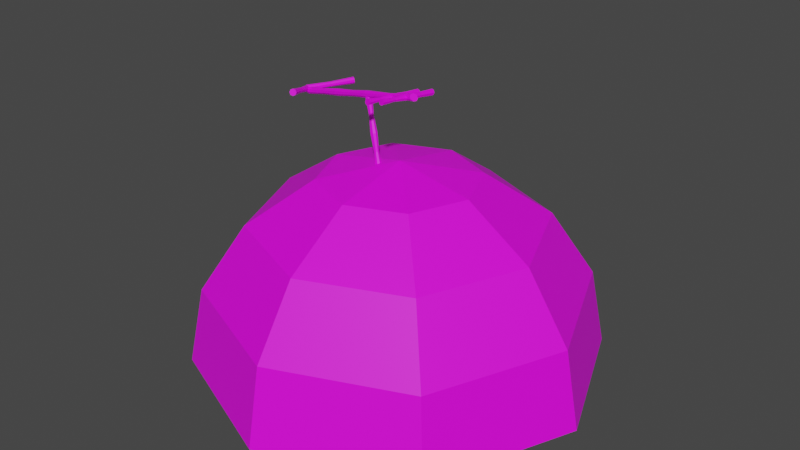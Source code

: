 # Source: RealSpongebob3.blend  (saved by Blender 3.1.7; exported with 4.5.12 LTS)
import bpy
from mathutils import Matrix  # noqa: F401  (used for matrix-valued properties, if any)

bpy.ops.wm.read_factory_settings(use_empty=True)
scene = bpy.context.scene
scene.name = 'Scene'

# ---- collections
col_collection = bpy.data.collections.new('Collection'); scene.collection.children.link(col_collection)

# ---- images (referenced by path relative to the original .blend; pixels are not part of the script)
import os
ASSET_DIR = os.environ.get("B2B_ASSET_DIR", "")  # directory of the original .blend (textures are referenced by path, not embedded)
HERE = os.path.dirname(os.path.abspath(__file__))  # packed textures are extracted next to this script under _unpacked/

def load_image(name, relpath, width, height, colorspace="sRGB"):
    """Load a texture the original file referenced (path relative to the .blend, or extracted next to this script)."""
    p = next((c for c in (os.path.join(HERE, relpath), os.path.join(ASSET_DIR, relpath)) if relpath and os.path.exists(c)), "")
    if p:
        img = bpy.data.images.load(p, check_existing=True)
        img.name = name
    else:  # same state as the original file: an image datablock whose file is absent (Cycles renders it pink)
        img = bpy.data.images.new(name, width, height)
        img.source = "FILE"
        img.filepath = "//" + (relpath or name)
    img.colorspace_settings.name = colorspace
    return img
img_patrick_house = load_image('Patrick_House', 'Textures/Patrick_House.png', 1024, 1024, 'sRGB')

# ---- materials (node trees are filled in below, after node groups)
mat_patrick_body = bpy.data.materials.new('Patrick_Body')
mat_patrick_antenna = bpy.data.materials.new('Patrick_Antenna')

# ---- material node trees
mat_patrick_body.use_nodes = True; mat_patrick_body.node_tree.nodes.clear()
_N = mat_patrick_body.node_tree.nodes; _L = mat_patrick_body.node_tree.links
n0 = _N.new('ShaderNodeOutputMaterial'); n0.name = 'Material Output'; n0.location = (300, 300)
n1 = _N.new('ShaderNodeBsdfPrincipled'); n1.name = 'Principled BSDF'; n1.location = (10, 300)
n1.distribution = 'GGX'
n1.subsurface_method = 'BURLEY'
n1.inputs[3].default_value = 1.45
n1.inputs[27].default_value = (0.0, 0.0, 0.0, 1.0)
n1.inputs[28].default_value = 1.0
n2 = _N.new('ShaderNodeTexImage'); n2.name = 'Image Texture'; n2.location = (-299, 318)
n2.image = img_patrick_house
_L.new(n1.outputs[0], n0.inputs[0])
_L.new(n2.outputs[0], n1.inputs[0])
n0.is_active_output = True
mat_patrick_antenna.use_nodes = True; mat_patrick_antenna.node_tree.nodes.clear()
_N = mat_patrick_antenna.node_tree.nodes; _L = mat_patrick_antenna.node_tree.links
n0 = _N.new('ShaderNodeOutputMaterial'); n0.name = 'Material Output'; n0.location = (300, 300)
n1 = _N.new('ShaderNodeBsdfPrincipled'); n1.name = 'Principled BSDF'; n1.location = (10, 300)
n1.distribution = 'GGX'
n1.subsurface_method = 'BURLEY'
n1.inputs[3].default_value = 1.45
n1.inputs[27].default_value = (0.0, 0.0, 0.0, 1.0)
n1.inputs[28].default_value = 1.0
n2 = _N.new('ShaderNodeTexImage'); n2.name = 'Image Texture'; n2.location = (-299, 318)
n2.image = img_patrick_house
_L.new(n1.outputs[0], n0.inputs[0])
_L.new(n2.outputs[0], n1.inputs[0])
n0.is_active_output = True

# ---- world
world_world = bpy.data.worlds.new('World'); scene.world = world_world
world_world.use_nodes = True; world_world.node_tree.nodes.clear()
_N = world_world.node_tree.nodes; _L = world_world.node_tree.links
n0 = _N.new('ShaderNodeOutputWorld'); n0.name = 'World Output'; n0.location = (300, 300)
n1 = _N.new('ShaderNodeBackground'); n1.name = 'Background'; n1.location = (10, 300)
n1.inputs[0].default_value = (0.05088, 0.05088, 0.05088, 1.0)
_L.new(n1.outputs[0], n0.inputs[0])
n0.is_active_output = True
world_world.color = (0.05088, 0.05088, 0.05088)
world_world.use_sun_shadow = False
world_world.sun_shadow_jitter_overblur = 0.0

# ---- meshes
me_sphere_001 = bpy.data.meshes.new('Sphere.001')
me_sphere_001.from_pydata([(-8.544e-07, -6.016e-07, 2.889), (1.624, 1.624, 2.432), (3.0, 3.0, 1.132), (3.92, 3.92, -0.8147), (4.243, 4.243, -3.111), (2.296, -5.576e-09, 2.432), (4.243, 1.136e-07, 1.132), (5.543, 1.136e-07, -0.8147), (6.0, 1.136e-07, -3.111), (1.624, -1.624, 2.432), (3.0, -3.0, 1.132), (3.92, -3.92, -0.8147), (4.243, -4.243, -3.111), (-2.584e-07, -2.296, 2.432), (-1.392e-07, -4.243, 1.132), (-1.392e-07, -5.543, -0.8147), (-1.392e-07, -6.0, -3.111), (-1.624, -1.624, 2.432), (-3.0, -3.0, 1.132), (-3.92, -3.92, -0.8147), (-4.243, -4.243, -3.111), (-2.296, -5.576e-09, 2.432), (-4.243, 1.136e-07, 1.132), (-5.543, 1.136e-07, -0.8147), (-6.0, 1.136e-07, -3.111), (-1.624, 1.624, 2.432), (-3.0, 3.0, 1.132), (-3.92, 3.92, -0.8147), (-4.243, 4.243, -3.111), (-2.584e-07, 2.296, 2.432), (-1.392e-07, 4.243, 1.132), (-3.776e-07, 5.543, -0.8147), (-1.392e-07, 6.0, -3.111), (-0.6183, -0.6161, 4.714), (-0.3425, 1.078, 4.864), (-0.5525, -0.6237, 4.679), (-0.2767, 1.07, 4.829), (-0.4881, -0.6359, 4.698), (-0.2123, 1.058, 4.848), (-0.4628, -0.6455, 4.761), (-0.187, 1.048, 4.911), (-0.4914, -0.647, 4.83), (-0.2156, 1.047, 4.98), (-0.5572, -0.6395, 4.866), (-0.2814, 1.054, 5.016), (-0.6216, -0.6273, 4.846), (-0.3458, 1.066, 4.997), (-0.6469, -0.6176, 4.784), (-0.3711, 1.076, 4.934), (-0.4804, 0.2307, 4.789), (-0.4146, 0.2232, 4.754), (-0.3502, 0.211, 4.773), (-0.3249, 0.2013, 4.836), (-0.3535, 0.1998, 4.905), (-0.4193, 0.2074, 4.941), (-0.4837, 0.2196, 4.921), (-0.509, 0.2292, 4.859), (-0.3871, 0.6482, 4.849), (-0.3465, 0.6436, 4.827), (-0.3068, 0.636, 4.839), (-0.2912, 0.6301, 4.878), (-0.3089, 0.6292, 4.92), (-0.3494, 0.6338, 4.942), (-0.3892, 0.6413, 4.931), (-0.4048, 0.6473, 4.892), (-0.4839, -0.2015, 4.732), (-0.4301, -0.2117, 4.748), (-0.4089, -0.2198, 4.8), (-0.4329, -0.2211, 4.858), (-0.4879, -0.2147, 4.888), (-0.5417, -0.2046, 4.872), (-0.5629, -0.1965, 4.819), (-0.539, -0.1952, 4.761), (0.5104, 0.3955, 2.574), (1.161, 0.04159, 4.432), (0.5652, 0.35, 2.546), (1.216, -0.003936, 4.404), (0.5706, 0.2754, 2.53), (1.221, -0.07857, 4.388), (0.5234, 0.2153, 2.535), (1.174, -0.1386, 4.393), (0.4512, 0.2051, 2.558), (1.102, -0.1488, 4.416), (0.3964, 0.2506, 2.586), (1.047, -0.1033, 4.444), (0.391, 0.3253, 2.602), (1.042, -0.02867, 4.46), (0.4382, 0.3853, 2.597), (1.089, 0.03135, 4.455), (0.8358, 0.2186, 3.503), (0.8906, 0.173, 3.475), (0.896, 0.0984, 3.459), (0.8488, 0.03838, 3.464), (0.7766, 0.02814, 3.487), (0.7218, 0.07367, 3.515), (0.7164, 0.1483, 3.531), (0.7636, 0.2083, 3.526), (0.9884, 0.09774, 3.965), (1.025, 0.06767, 3.946), (1.028, 0.01839, 3.936), (0.997, -0.02124, 3.939), (0.9494, -0.02801, 3.954), (0.9131, 0.002057, 3.973), (0.9096, 0.05134, 3.983), (0.9408, 0.09097, 3.98), (0.7031, 0.2469, 3.017), (0.7069, 0.1942, 3.005), (0.6735, 0.1519, 3.009), (0.6226, 0.1447, 3.025), (0.5839, 0.1768, 3.045), (0.5801, 0.2294, 3.056), (0.6135, 0.2718, 3.053), (0.6644, 0.279, 3.036), (3.847, -0.4145, 3.882), (-0.6069, 0.3454, 4.952), (3.851, -0.4763, 3.933), (-0.603, 0.2837, 5.004), (3.818, -0.5579, 3.93), (-0.6356, 0.202, 5.0), (3.768, -0.6116, 3.874), (-0.6857, 0.1483, 4.944), (3.73, -0.6059, 3.798), (-0.7238, 0.154, 4.868), (3.726, -0.5441, 3.747), (-0.7277, 0.2158, 4.817), (3.759, -0.4625, 3.75), (-0.6951, 0.2974, 4.82), (3.809, -0.4088, 3.806), (-0.6451, 0.3511, 4.876), (1.211, 0.03524, 4.515), (1.215, -0.02652, 4.567), (1.182, -0.1082, 4.563), (1.132, -0.1618, 4.507), (1.094, -0.1561, 4.431), (1.09, -0.09437, 4.38), (1.123, -0.01274, 4.384), (1.173, 0.04095, 4.44), (0.2813, 0.1564, 4.719), (0.2838, 0.1165, 4.752), (0.2628, 0.06385, 4.75), (0.2305, 0.02921, 4.714), (0.2059, 0.03289, 4.665), (0.2033, 0.07275, 4.632), (0.2244, 0.1254, 4.634), (0.2567, 0.1601, 4.67), (2.533, -0.2514, 4.25), (2.5, -0.333, 4.246), (2.45, -0.3867, 4.19), (2.412, -0.381, 4.114), (2.408, -0.3192, 4.063), (2.441, -0.2376, 4.067), (2.491, -0.1839, 4.123), (2.529, -0.1896, 4.199), (1.86, -0.09405, 4.35), (1.863, -0.1449, 4.392), (1.836, -0.2122, 4.389), (1.795, -0.2564, 4.343), (1.763, -0.2517, 4.28), (1.76, -0.2008, 4.238), (1.787, -0.1336, 4.241), (1.828, -0.08935, 4.287), (3.181, -0.3698, 4.075), (3.154, -0.4371, 4.072), (3.113, -0.4813, 4.026), (3.081, -0.4766, 3.963), (3.078, -0.4257, 3.921), (3.105, -0.3584, 3.924), (3.146, -0.3142, 3.97), (3.178, -0.3189, 4.033), (-0.03404, -0.7483, 4.54), (0.2418, 0.9454, 4.69), (0.03175, -0.7558, 4.504), (0.3076, 0.9379, 4.654), (0.09616, -0.768, 4.524), (0.372, 0.9257, 4.674), (0.1215, -0.7777, 4.586), (0.3973, 0.916, 4.736), (0.09282, -0.7792, 4.656), (0.3687, 0.9145, 4.806), (0.02703, -0.7716, 4.691), (0.3029, 0.9221, 4.841), (-0.03738, -0.7594, 4.672), (0.2385, 0.9342, 4.822), (-0.06267, -0.7498, 4.609), (0.2132, 0.9439, 4.759), (0.1039, 0.09858, 4.615), (0.1697, 0.09101, 4.579), (0.2341, 0.07883, 4.599), (0.2594, 0.06915, 4.661), (0.2307, 0.06766, 4.731), (0.165, 0.07522, 4.766), (0.1005, 0.08741, 4.747), (0.07525, 0.09708, 4.684), (0.1972, 0.5161, 4.675), (0.2377, 0.5114, 4.653), (0.2774, 0.5039, 4.665), (0.293, 0.4979, 4.703), (0.2754, 0.497, 4.746), (0.2348, 0.5017, 4.768), (0.1951, 0.5092, 4.756), (0.1795, 0.5151, 4.717), (0.1003, -0.3337, 4.557), (0.1542, -0.3439, 4.573), (0.1753, -0.352, 4.626), (0.1514, -0.3532, 4.684), (0.09638, -0.3469, 4.713), (0.04252, -0.3367, 4.697), (0.02137, -0.3286, 4.645), (0.04531, -0.3274, 4.587), (3.328, 0.5905, 4.302), (3.933, -0.6214, 3.947), (3.388, 0.6287, 4.274), (3.993, -0.5832, 3.918), (3.407, 0.6578, 4.205), (4.011, -0.5541, 3.85), (3.372, 0.6608, 4.137), (3.977, -0.5511, 3.782), (3.306, 0.6359, 4.108), (3.91, -0.576, 3.753), (3.246, 0.5977, 4.137), (3.85, -0.6142, 3.782), (3.228, 0.5686, 4.205), (3.832, -0.6433, 3.85), (3.262, 0.5656, 4.274), (3.866, -0.6463, 3.918), (3.628, -0.009903, 4.101), (3.673, 0.01891, 4.079), (3.687, 0.04089, 4.028), (3.661, 0.04314, 3.976), (3.611, 0.02436, 3.955), (3.566, -0.00446, 3.976), (3.552, -0.02643, 4.028), (3.578, -0.02869, 4.079), (3.628, -0.009903, 4.101), (3.673, 0.01891, 4.079), (3.687, 0.04089, 4.028), (3.661, 0.04314, 3.976), (3.611, 0.02436, 3.955), (3.566, -0.00446, 3.976), (3.552, -0.02643, 4.028), (3.578, -0.02869, 4.079), (3.169, -1.69, 3.949), (3.936, -0.5231, 3.851), (3.174, -1.687, 4.026), (3.941, -0.5201, 3.928), (3.132, -1.655, 4.082), (3.9, -0.4882, 3.983), (3.069, -1.613, 4.084), (3.836, -0.446, 3.986), (3.02, -1.585, 4.032), (3.787, -0.4183, 3.934), (3.015, -1.588, 3.956), (3.782, -0.4213, 3.858), (3.056, -1.62, 3.9), (3.823, -0.4532, 3.802), (3.12, -1.662, 3.897), (3.887, -0.4954, 3.799), (3.534, -1.094, 3.91), (3.538, -1.091, 3.968), (3.507, -1.067, 4.01), (3.459, -1.035, 4.012), (3.422, -1.015, 3.973), (3.418, -1.017, 3.915), (3.449, -1.041, 3.873), (3.497, -1.073, 3.871), (3.534, -1.094, 3.91), (3.538, -1.091, 3.968), (3.507, -1.067, 4.01), (3.459, -1.035, 4.012), (3.422, -1.015, 3.973), (3.418, -1.017, 3.915), (3.449, -1.041, 3.873), (3.497, -1.073, 3.871)], [(240, 233), (239, 240), (238, 239), (237, 238), (236, 237), (235, 236), (234, 235), (233, 234), (272, 265), (271, 272), (270, 271), (269, 270), (268, 269), (267, 268), (266, 267), (265, 266)], [(31, 30, 2, 3), (29, 0, 1), (32, 31, 3, 4), (30, 29, 1, 2), (3, 2, 6, 7), (1, 0, 5), (4, 3, 7, 8), (2, 1, 5, 6), (8, 7, 11, 12), (6, 5, 9, 10), (7, 6, 10, 11), (5, 0, 9), (10, 9, 13, 14), (11, 10, 14, 15), (9, 0, 13), (12, 11, 15, 16), (15, 14, 18, 19), (13, 0, 17), (16, 15, 19, 20), (14, 13, 17, 18), (17, 0, 21), (20, 19, 23, 24), (18, 17, 21, 22), (19, 18, 22, 23), (24, 23, 27, 28), (22, 21, 25, 26), (23, 22, 26, 27), (21, 0, 25), (27, 26, 30, 31), (25, 0, 29), (28, 27, 31, 32), (26, 25, 29, 30), (57, 34, 36, 58), (58, 36, 38, 59), (59, 38, 40, 60), (60, 40, 42, 61), (61, 42, 44, 62), (62, 44, 46, 63), (36, 34, 48, 46, 44, 42, 40, 38), (63, 46, 48, 64), (64, 48, 34, 57), (33, 35, 37, 39, 41, 43, 45, 47), (71, 56, 49, 72), (70, 55, 56, 71), (69, 54, 55, 70), (68, 53, 54, 69), (67, 52, 53, 68), (66, 51, 52, 67), (65, 50, 51, 66), (72, 49, 50, 65), (56, 64, 57, 49), (55, 63, 64, 56), (54, 62, 63, 55), (53, 61, 62, 54), (52, 60, 61, 53), (51, 59, 60, 52), (50, 58, 59, 51), (49, 57, 58, 50), (33, 72, 65, 35), (35, 65, 66, 37), (37, 66, 67, 39), (39, 67, 68, 41), (41, 68, 69, 43), (43, 69, 70, 45), (45, 70, 71, 47), (47, 71, 72, 33), (97, 74, 76, 98), (98, 76, 78, 99), (99, 78, 80, 100), (100, 80, 82, 101), (101, 82, 84, 102), (102, 84, 86, 103), (76, 74, 88, 86, 84, 82, 80, 78), (103, 86, 88, 104), (104, 88, 74, 97), (73, 75, 77, 79, 81, 83, 85, 87), (111, 96, 89, 112), (110, 95, 96, 111), (109, 94, 95, 110), (108, 93, 94, 109), (107, 92, 93, 108), (106, 91, 92, 107), (105, 90, 91, 106), (112, 89, 90, 105), (96, 104, 97, 89), (95, 103, 104, 96), (94, 102, 103, 95), (93, 101, 102, 94), (92, 100, 101, 93), (91, 99, 100, 92), (90, 98, 99, 91), (89, 97, 98, 90), (73, 112, 105, 75), (75, 105, 106, 77), (77, 106, 107, 79), (79, 107, 108, 81), (81, 108, 109, 83), (83, 109, 110, 85), (85, 110, 111, 87), (87, 111, 112, 73), (137, 114, 116, 138), (138, 116, 118, 139), (139, 118, 120, 140), (140, 120, 122, 141), (141, 122, 124, 142), (142, 124, 126, 143), (116, 114, 128, 126, 124, 122, 120, 118), (143, 126, 128, 144), (144, 128, 114, 137), (113, 115, 117, 119, 121, 123, 125, 127), (160, 136, 129, 153), (159, 135, 136, 160), (158, 134, 135, 159), (157, 133, 134, 158), (156, 132, 133, 157), (155, 131, 132, 156), (154, 130, 131, 155), (153, 129, 130, 154), (136, 144, 137, 129), (135, 143, 144, 136), (134, 142, 143, 135), (133, 141, 142, 134), (132, 140, 141, 133), (131, 139, 140, 132), (130, 138, 139, 131), (129, 137, 138, 130), (168, 152, 145, 161), (161, 145, 146, 162), (162, 146, 147, 163), (163, 147, 148, 164), (164, 148, 149, 165), (165, 149, 150, 166), (166, 150, 151, 167), (167, 151, 152, 168), (152, 153, 154, 145), (145, 154, 155, 146), (146, 155, 156, 147), (147, 156, 157, 148), (148, 157, 158, 149), (149, 158, 159, 150), (150, 159, 160, 151), (151, 160, 153, 152), (127, 167, 168, 113), (125, 166, 167, 127), (123, 165, 166, 125), (121, 164, 165, 123), (119, 163, 164, 121), (117, 162, 163, 119), (115, 161, 162, 117), (113, 168, 161, 115), (193, 170, 172, 194), (194, 172, 174, 195), (195, 174, 176, 196), (196, 176, 178, 197), (197, 178, 180, 198), (198, 180, 182, 199), (172, 170, 184, 182, 180, 178, 176, 174), (199, 182, 184, 200), (200, 184, 170, 193), (169, 171, 173, 175, 177, 179, 181, 183), (207, 192, 185, 208), (206, 191, 192, 207), (205, 190, 191, 206), (204, 189, 190, 205), (203, 188, 189, 204), (202, 187, 188, 203), (201, 186, 187, 202), (208, 185, 186, 201), (192, 200, 193, 185), (191, 199, 200, 192), (190, 198, 199, 191), (189, 197, 198, 190), (188, 196, 197, 189), (187, 195, 196, 188), (186, 194, 195, 187), (185, 193, 194, 186), (169, 208, 201, 171), (171, 201, 202, 173), (173, 202, 203, 175), (175, 203, 204, 177), (177, 204, 205, 179), (179, 205, 206, 181), (181, 206, 207, 183), (183, 207, 208, 169), (225, 210, 212, 226), (226, 212, 214, 227), (227, 214, 216, 228), (228, 216, 218, 229), (229, 218, 220, 230), (230, 220, 222, 231), (212, 210, 224, 222, 220, 218, 216, 214), (231, 222, 224, 232), (232, 224, 210, 225), (209, 211, 213, 215, 217, 219, 221, 223), (223, 232, 225, 209), (221, 231, 232, 223), (219, 230, 231, 221), (217, 229, 230, 219), (215, 228, 229, 217), (213, 227, 228, 215), (211, 226, 227, 213), (209, 225, 226, 211), (257, 242, 244, 258), (258, 244, 246, 259), (259, 246, 248, 260), (260, 248, 250, 261), (261, 250, 252, 262), (262, 252, 254, 263), (244, 242, 256, 254, 252, 250, 248, 246), (263, 254, 256, 264), (264, 256, 242, 257), (241, 243, 245, 247, 249, 251, 253, 255), (255, 264, 257, 241), (253, 263, 264, 255), (251, 262, 263, 253), (249, 261, 262, 251), (247, 260, 261, 249), (245, 259, 260, 247), (243, 258, 259, 245), (241, 257, 258, 243)])
me_sphere_001.polygons.foreach_set('material_index', [0, 0, 0, 0, 0, 0, 0, 0, 0, 0, 0, 0, 0, 0, 0, 0, 0, 0, 0, 0, 0, 0, 0, 0, 0, 0, 0, 0, 0, 0, 0, 0, 1, 1, 1, 1, 1, 1, 1, 1, 1, 1, 1, 1, 1, 1, 1, 1, 1, 1, 1, 1, 1, 1, 1, 1, 1, 1, 1, 1, 1, 1, 1, 1, 1, 1, 1, 1, 1, 1, 1, 1, 1, 1, 1, 1, 1, 1, 1, 1, 1, 1, 1, 1, 1, 1, 1, 1, 1, 1, 1, 1, 1, 1, 1, 1, 1, 1, 1, 1, 1, 1, 1, 1, 1, 1, 1, 1, 1, 1, 1, 1, 1, 1, 1, 1, 1, 1, 1, 1, 1, 1, 1, 1, 1, 1, 1, 1, 1, 1, 1, 1, 1, 1, 1, 1, 1, 1, 1, 1, 1, 1, 1, 1, 1, 1, 1, 1, 1, 1, 1, 1, 1, 1, 1, 1, 1, 1, 1, 1, 1, 1, 1, 1, 1, 1, 1, 1, 1, 1, 1, 1, 1, 1, 1, 1, 1, 1, 1, 1, 1, 1, 1, 1, 1, 1, 1, 1, 1, 1, 1, 1, 1, 1, 1, 1, 1, 1, 1, 1, 1, 1, 1, 1, 1, 1, 1, 1, 1, 1, 1, 1, 1, 1, 1, 1, 1, 1, 1, 1])
_uv = me_sphere_001.uv_layers.new(name='UVMap')
_uv.uv.foreach_set('vector', [0.1245, 0.7412, 0.2339, 0.756, 0.2393, 0.9361, 0.1316, 0.9766, 0.3256, 0.1634, 0.2094, 0.2105, 0.2581, 0.09323, 0.0002748, 0.7378, 0.1245, 0.7412, 0.1316, 0.9766, 0.007971, 0.9925, 0.426, 0.1299, 0.3256, 0.1634, 0.2581, 0.09323, 0.3013, 0.0002748, 0.5941, 0.5822, 0.4856, 0.5136, 0.5227, 0.3763, 0.6425, 0.4028, 0.2581, 0.09323, 0.2094, 0.2105, 0.1627, 0.09371, 0.7155, 0.6077, 0.5941, 0.5822, 0.6425, 0.4028, 0.7679, 0.4136, 0.3013, 0.0002748, 0.2581, 0.09323, 0.1627, 0.09371, 0.125, 0.001169, 0.7679, 0.4136, 0.6425, 0.4028, 0.6425, 0.1618, 0.7679, 0.1527, 0.5227, 0.3763, 0.4265, 0.3381, 0.4265, 0.2383, 0.5227, 0.1918, 0.6425, 0.4028, 0.5227, 0.3763, 0.5227, 0.1918, 0.6425, 0.1618, 0.1627, 0.09371, 0.2094, 0.2105, 0.09519, 0.1645, 0.0002749, 0.132, 0.09519, 0.1645, 0.09519, 0.2642, 0.0002748, 0.3162, 0.6425, 0.1618, 0.5227, 0.1918, 0.4856, 0.06821, 0.5941, 0.0002748, 0.09519, 0.1645, 0.2094, 0.2105, 0.09519, 0.2642, 0.9928, 0.959, 0.8711, 0.9369, 0.8718, 0.7499, 0.9936, 0.7566, 0.8718, 0.7499, 0.7684, 0.7307, 0.7684, 0.5512, 0.8718, 0.5153, 0.09519, 0.2642, 0.2094, 0.2105, 0.1627, 0.3344, 0.9936, 0.7566, 0.8718, 0.7499, 0.8718, 0.5153, 0.9936, 0.5027, 0.0002748, 0.3162, 0.09519, 0.2642, 0.1627, 0.3344, 0.125, 0.4458, 0.1627, 0.3344, 0.2094, 0.2105, 0.2581, 0.3339, 0.9997, 0.5022, 0.881, 0.466, 0.8483, 0.2578, 0.9643, 0.2768, 0.125, 0.4458, 0.1627, 0.3344, 0.2581, 0.3339, 0.3013, 0.4449, 0.102, 0.528, 0.125, 0.4458, 0.3013, 0.4449, 0.3324, 0.5268, 0.9643, 0.2768, 0.8483, 0.2578, 0.881, 0.002359, 0.9997, 0.0002748, 0.3013, 0.4449, 0.2581, 0.3339, 0.3256, 0.263, 0.426, 0.3141, 0.8483, 0.2578, 0.7684, 0.2284, 0.7934, 0.03294, 0.881, 0.002359, 0.2581, 0.3339, 0.2094, 0.2105, 0.3256, 0.263, 0.1316, 0.5479, 0.2393, 0.608, 0.2339, 0.756, 0.1245, 0.7412, 0.3256, 0.263, 0.2094, 0.2105, 0.3256, 0.1634, 0.007971, 0.5285, 0.1316, 0.5479, 0.1245, 0.7412, 0.0002748, 0.7378, 0.426, 0.3141, 0.3256, 0.263, 0.3256, 0.1634, 0.426, 0.1299, 0.3195, 0.641, 0.2687, 0.6443, 0.2686, 0.6374, 0.3194, 0.6368, 0.3194, 0.6368, 0.2686, 0.6374, 0.2686, 0.6299, 0.3194, 0.6321, 0.4214, 0.7263, 0.4725, 0.7222, 0.4733, 0.728, 0.4219, 0.7299, 0.4219, 0.7299, 0.4733, 0.728, 0.4732, 0.7365, 0.4218, 0.7352, 0.4212, 0.6635, 0.4717, 0.6602, 0.4715, 0.6671, 0.421, 0.6677, 0.421, 0.6677, 0.4715, 0.6671, 0.4716, 0.6746, 0.4211, 0.6724, 0.4397, 0.4609, 0.4461, 0.4558, 0.4545, 0.4558, 0.4599, 0.4609, 0.4592, 0.4681, 0.4528, 0.4732, 0.4444, 0.4732, 0.439, 0.4681, 0.4234, 0.6956, 0.4746, 0.6914, 0.4742, 0.697, 0.4232, 0.6991, 0.4232, 0.6991, 0.4742, 0.697, 0.4743, 0.7056, 0.4232, 0.7044, 0.4526, 0.4187, 0.459, 0.4237, 0.4597, 0.4309, 0.4543, 0.4361, 0.4459, 0.4361, 0.4395, 0.431, 0.4388, 0.4238, 0.4442, 0.4187, 0.3203, 0.6984, 0.3715, 0.6974, 0.3716, 0.706, 0.3204, 0.7056, 0.3206, 0.6937, 0.3719, 0.6918, 0.3715, 0.6974, 0.3203, 0.6984, 0.3195, 0.6679, 0.3701, 0.6675, 0.3702, 0.675, 0.3196, 0.6742, 0.3197, 0.6621, 0.3703, 0.6606, 0.3701, 0.6675, 0.3195, 0.6679, 0.3204, 0.7293, 0.3715, 0.7284, 0.3715, 0.7369, 0.3204, 0.7365, 0.3197, 0.7245, 0.3707, 0.7226, 0.3715, 0.7284, 0.3204, 0.7293, 0.4207, 0.6366, 0.37, 0.637, 0.37, 0.6295, 0.4207, 0.6303, 0.4208, 0.6423, 0.3701, 0.6439, 0.37, 0.637, 0.4207, 0.6366, 0.3715, 0.6974, 0.4232, 0.6991, 0.4232, 0.7044, 0.3716, 0.706, 0.3719, 0.6918, 0.4234, 0.6956, 0.4232, 0.6991, 0.3715, 0.6974, 0.3701, 0.6675, 0.421, 0.6677, 0.4211, 0.6724, 0.3702, 0.675, 0.3703, 0.6606, 0.4212, 0.6635, 0.421, 0.6677, 0.3701, 0.6675, 0.3715, 0.7284, 0.4219, 0.7299, 0.4218, 0.7352, 0.3715, 0.7369, 0.3707, 0.7226, 0.4214, 0.7263, 0.4219, 0.7299, 0.3715, 0.7284, 0.37, 0.637, 0.3194, 0.6368, 0.3194, 0.6321, 0.37, 0.6295, 0.3701, 0.6439, 0.3195, 0.641, 0.3194, 0.6368, 0.37, 0.637, 0.4715, 0.6434, 0.4208, 0.6423, 0.4207, 0.6366, 0.4714, 0.6366, 0.4714, 0.6366, 0.4207, 0.6366, 0.4207, 0.6303, 0.4713, 0.629, 0.269, 0.723, 0.3197, 0.7245, 0.3204, 0.7293, 0.2697, 0.7288, 0.2697, 0.7288, 0.3204, 0.7293, 0.3204, 0.7365, 0.2697, 0.7373, 0.269, 0.661, 0.3197, 0.6621, 0.3195, 0.6679, 0.2687, 0.6679, 0.2687, 0.6679, 0.3195, 0.6679, 0.3196, 0.6742, 0.2688, 0.6754, 0.2693, 0.6922, 0.3206, 0.6937, 0.3203, 0.6984, 0.2689, 0.6979, 0.2689, 0.6979, 0.3203, 0.6984, 0.3204, 0.7056, 0.2689, 0.7064, 0.3275, 0.8131, 0.2693, 0.8131, 0.2694, 0.8055, 0.3275, 0.8081, 0.4275, 0.8415, 0.4768, 0.8383, 0.4744, 0.8471, 0.4259, 0.8473, 0.4259, 0.8473, 0.4744, 0.8471, 0.4767, 0.8559, 0.4275, 0.8532, 0.4435, 0.8243, 0.5012, 0.8214, 0.5009, 0.8292, 0.4434, 0.8294, 0.4434, 0.8294, 0.5009, 0.8292, 0.5012, 0.837, 0.4436, 0.8346, 0.3245, 0.8728, 0.2717, 0.8758, 0.2695, 0.8666, 0.3231, 0.8667, 0.4399, 0.528, 0.4392, 0.5203, 0.4451, 0.5148, 0.4541, 0.5148, 0.4609, 0.5202, 0.4615, 0.5279, 0.4557, 0.5334, 0.4467, 0.5334, 0.3231, 0.8667, 0.2695, 0.8666, 0.2725, 0.8579, 0.325, 0.861, 0.3275, 0.8184, 0.2694, 0.8211, 0.2693, 0.8131, 0.3275, 0.8131, 0.4615, 0.5478, 0.4557, 0.5533, 0.4468, 0.5533, 0.44, 0.5478, 0.4393, 0.5401, 0.4451, 0.5346, 0.454, 0.5346, 0.4608, 0.54, 0.4436, 0.8183, 0.3855, 0.8207, 0.3854, 0.8127, 0.4435, 0.8126, 0.4238, 0.8663, 0.3707, 0.8662, 0.3736, 0.8575, 0.4259, 0.8601, 0.4253, 0.8727, 0.3728, 0.8754, 0.3707, 0.8662, 0.4238, 0.8663, 0.3276, 0.8299, 0.3851, 0.8297, 0.3855, 0.8375, 0.3278, 0.8354, 0.3278, 0.8244, 0.3854, 0.8218, 0.3851, 0.8297, 0.3276, 0.8299, 0.3231, 0.8477, 0.3719, 0.8475, 0.3743, 0.8563, 0.3248, 0.854, 0.3248, 0.8415, 0.3743, 0.8387, 0.3719, 0.8475, 0.3231, 0.8477, 0.4435, 0.8126, 0.3854, 0.8127, 0.3855, 0.8051, 0.4436, 0.8073, 0.3855, 0.8207, 0.3275, 0.8184, 0.3275, 0.8131, 0.3854, 0.8127, 0.3707, 0.8662, 0.3231, 0.8667, 0.325, 0.861, 0.3736, 0.8575, 0.3728, 0.8754, 0.3245, 0.8728, 0.3231, 0.8667, 0.3707, 0.8662, 0.3851, 0.8297, 0.4434, 0.8294, 0.4436, 0.8346, 0.3855, 0.8375, 0.3854, 0.8218, 0.4435, 0.8243, 0.4434, 0.8294, 0.3851, 0.8297, 0.3719, 0.8475, 0.4259, 0.8473, 0.4275, 0.8532, 0.3743, 0.8563, 0.3743, 0.8387, 0.4275, 0.8415, 0.4259, 0.8473, 0.3719, 0.8475, 0.3854, 0.8127, 0.3275, 0.8131, 0.3275, 0.8081, 0.3855, 0.8051, 0.5015, 0.8122, 0.4435, 0.8126, 0.4436, 0.8073, 0.5015, 0.8046, 0.2719, 0.8391, 0.3248, 0.8415, 0.3231, 0.8477, 0.2695, 0.8479, 0.2695, 0.8479, 0.3231, 0.8477, 0.3248, 0.854, 0.2718, 0.8567, 0.2697, 0.8223, 0.3278, 0.8244, 0.3276, 0.8299, 0.2694, 0.8301, 0.2694, 0.8301, 0.3276, 0.8299, 0.3278, 0.8354, 0.2697, 0.8379, 0.474, 0.875, 0.4253, 0.8727, 0.4238, 0.8663, 0.4718, 0.8658, 0.4718, 0.8658, 0.4238, 0.8663, 0.4259, 0.8601, 0.4748, 0.8571, 0.5016, 0.8202, 0.4436, 0.8183, 0.4435, 0.8126, 0.5015, 0.8122, 0.7142, 0.8936, 0.8267, 0.8948, 0.8262, 0.9014, 0.7139, 0.8979, 0.3712, 0.8842, 0.2716, 0.8864, 0.2696, 0.877, 0.3698, 0.8781, 0.7295, 0.9328, 0.8463, 0.9282, 0.8488, 0.9357, 0.7312, 0.9376, 0.7312, 0.9376, 0.8488, 0.9357, 0.8513, 0.9455, 0.7328, 0.9439, 0.7036, 0.9062, 0.816, 0.9026, 0.8186, 0.9093, 0.7053, 0.9105, 0.7053, 0.9105, 0.8186, 0.9093, 0.8164, 0.9195, 0.7039, 0.9171, 0.4556, 0.5785, 0.4635, 0.5837, 0.4629, 0.5912, 0.4542, 0.5965, 0.4424, 0.5966, 0.4346, 0.5913, 0.4352, 0.5838, 0.4439, 0.5785, 0.7039, 0.9171, 0.8164, 0.9195, 0.8108, 0.9272, 0.7002, 0.9221, 0.7157, 0.8875, 0.829, 0.8854, 0.8267, 0.8948, 0.7142, 0.8936, 0.4343, 0.5644, 0.4417, 0.559, 0.4532, 0.559, 0.4621, 0.5643, 0.4633, 0.5719, 0.456, 0.5773, 0.4445, 0.5773, 0.4355, 0.572, 0.5197, 0.8874, 0.6019, 0.8863, 0.5996, 0.8957, 0.5178, 0.8952, 0.5145, 0.9162, 0.5956, 0.9176, 0.5899, 0.9254, 0.5098, 0.9226, 0.5163, 0.9079, 0.5978, 0.9075, 0.5956, 0.9176, 0.5145, 0.9162, 0.5303, 0.9457, 0.616, 0.9464, 0.617, 0.9528, 0.5311, 0.951, 0.5282, 0.9377, 0.6135, 0.9366, 0.616, 0.9464, 0.5303, 0.9457, 0.5261, 0.9315, 0.611, 0.9292, 0.6135, 0.9366, 0.5282, 0.9377, 0.5489, 0.8844, 0.4761, 0.8856, 0.474, 0.8762, 0.5472, 0.8766, 0.5178, 0.8952, 0.5996, 0.8957, 0.599, 0.9023, 0.5173, 0.9007, 0.6019, 0.8863, 0.7157, 0.8875, 0.7142, 0.8936, 0.5996, 0.8957, 0.5956, 0.9176, 0.7039, 0.9171, 0.7002, 0.9221, 0.5899, 0.9254, 0.5978, 0.9075, 0.7053, 0.9105, 0.7039, 0.9171, 0.5956, 0.9176, 0.616, 0.9464, 0.7328, 0.9439, 0.7334, 0.948, 0.617, 0.9528, 0.6135, 0.9366, 0.7312, 0.9376, 0.7328, 0.9439, 0.616, 0.9464, 0.611, 0.9292, 0.7295, 0.9328, 0.7312, 0.9376, 0.6135, 0.9366, 0.4761, 0.8856, 0.3712, 0.8842, 0.3698, 0.8781, 0.474, 0.8762, 0.5996, 0.8957, 0.7142, 0.8936, 0.7139, 0.8979, 0.599, 0.9023, 0.3531, 0.8958, 0.4349, 0.8963, 0.4344, 0.903, 0.3527, 0.9013, 0.6971, 0.8838, 0.6243, 0.885, 0.6223, 0.8756, 0.6954, 0.876, 0.3555, 0.9322, 0.4404, 0.9299, 0.4429, 0.9373, 0.3576, 0.9383, 0.3576, 0.9383, 0.4429, 0.9373, 0.4454, 0.9471, 0.3597, 0.9464, 0.3597, 0.9464, 0.4454, 0.9471, 0.4464, 0.9535, 0.3605, 0.9517, 0.3562, 0.9065, 0.4377, 0.9061, 0.4355, 0.9163, 0.3544, 0.9149, 0.3544, 0.9149, 0.4355, 0.9163, 0.4299, 0.924, 0.3497, 0.9213, 0.355, 0.8881, 0.4372, 0.8869, 0.4349, 0.8963, 0.3531, 0.8958, 0.4349, 0.8963, 0.5178, 0.8952, 0.5173, 0.9007, 0.4344, 0.903, 0.6243, 0.885, 0.5489, 0.8844, 0.5472, 0.8766, 0.6223, 0.8756, 0.4404, 0.9299, 0.5261, 0.9315, 0.5282, 0.9377, 0.4429, 0.9373, 0.4429, 0.9373, 0.5282, 0.9377, 0.5303, 0.9457, 0.4454, 0.9471, 0.4454, 0.9471, 0.5303, 0.9457, 0.5311, 0.951, 0.4464, 0.9535, 0.4377, 0.9061, 0.5163, 0.9079, 0.5145, 0.9162, 0.4355, 0.9163, 0.4355, 0.9163, 0.5145, 0.9162, 0.5098, 0.9226, 0.4299, 0.924, 0.4372, 0.8869, 0.5197, 0.8874, 0.5178, 0.8952, 0.4349, 0.8963, 0.2725, 0.8876, 0.355, 0.8881, 0.3531, 0.8958, 0.2702, 0.897, 0.2754, 0.915, 0.3544, 0.9149, 0.3497, 0.9213, 0.2698, 0.9227, 0.2776, 0.9048, 0.3562, 0.9065, 0.3544, 0.9149, 0.2754, 0.915, 0.2748, 0.9478, 0.3597, 0.9464, 0.3605, 0.9517, 0.2758, 0.9542, 0.2723, 0.938, 0.3576, 0.9383, 0.3597, 0.9464, 0.2748, 0.9478, 0.2698, 0.9305, 0.3555, 0.9322, 0.3576, 0.9383, 0.2723, 0.938, 0.7726, 0.8844, 0.6971, 0.8838, 0.6954, 0.876, 0.7705, 0.875, 0.2702, 0.897, 0.3531, 0.8958, 0.3527, 0.9013, 0.2697, 0.9037, 0.3195, 0.6566, 0.2688, 0.6598, 0.2687, 0.653, 0.3194, 0.6523, 0.3194, 0.6523, 0.2687, 0.653, 0.2687, 0.6454, 0.3194, 0.6477, 0.3209, 0.7486, 0.2698, 0.7528, 0.2691, 0.747, 0.3205, 0.745, 0.3205, 0.745, 0.2691, 0.747, 0.2691, 0.7385, 0.3205, 0.7398, 0.4212, 0.6791, 0.4718, 0.6758, 0.4715, 0.6826, 0.4211, 0.6833, 0.4211, 0.6833, 0.4715, 0.6826, 0.4716, 0.6902, 0.4211, 0.688, 0.4592, 0.4495, 0.4527, 0.4546, 0.4444, 0.4547, 0.4389, 0.4496, 0.4396, 0.4424, 0.446, 0.4373, 0.4544, 0.4373, 0.4598, 0.4423, 0.4235, 0.711, 0.4747, 0.7067, 0.4743, 0.7124, 0.4232, 0.7145, 0.4232, 0.7145, 0.4743, 0.7124, 0.4743, 0.721, 0.4233, 0.7198, 0.4458, 0.4175, 0.4394, 0.4124, 0.4387, 0.4052, 0.4442, 0.4001, 0.4525, 0.4, 0.4589, 0.4051, 0.4596, 0.4123, 0.4542, 0.4175, 0.3204, 0.7138, 0.3716, 0.7128, 0.3716, 0.7214, 0.3204, 0.721, 0.3207, 0.7091, 0.372, 0.7072, 0.3716, 0.7128, 0.3204, 0.7138, 0.3196, 0.6834, 0.3702, 0.683, 0.3703, 0.6906, 0.3197, 0.6898, 0.3198, 0.6777, 0.3704, 0.6762, 0.3702, 0.683, 0.3196, 0.6834, 0.4219, 0.7456, 0.3708, 0.7466, 0.3709, 0.7381, 0.422, 0.7385, 0.4226, 0.7505, 0.3716, 0.7524, 0.3708, 0.7466, 0.4219, 0.7456, 0.4208, 0.6522, 0.37, 0.6526, 0.37, 0.645, 0.4208, 0.6459, 0.4209, 0.6579, 0.3702, 0.6594, 0.37, 0.6526, 0.4208, 0.6522, 0.3716, 0.7128, 0.4232, 0.7145, 0.4233, 0.7198, 0.3716, 0.7214, 0.372, 0.7072, 0.4235, 0.711, 0.4232, 0.7145, 0.3716, 0.7128, 0.3702, 0.683, 0.4211, 0.6833, 0.4211, 0.688, 0.3703, 0.6906, 0.3704, 0.6762, 0.4212, 0.6791, 0.4211, 0.6833, 0.3702, 0.683, 0.3708, 0.7466, 0.3205, 0.745, 0.3205, 0.7398, 0.3709, 0.7381, 0.3716, 0.7524, 0.3209, 0.7486, 0.3205, 0.745, 0.3708, 0.7466, 0.37, 0.6526, 0.3194, 0.6523, 0.3194, 0.6477, 0.37, 0.645, 0.3702, 0.6594, 0.3195, 0.6566, 0.3194, 0.6523, 0.37, 0.6526, 0.4715, 0.659, 0.4209, 0.6579, 0.4208, 0.6522, 0.4714, 0.6522, 0.4714, 0.6522, 0.4208, 0.6522, 0.4208, 0.6459, 0.4714, 0.6446, 0.4734, 0.752, 0.4226, 0.7505, 0.4219, 0.7456, 0.4726, 0.7462, 0.4726, 0.7462, 0.4219, 0.7456, 0.422, 0.7385, 0.4726, 0.7377, 0.2691, 0.6766, 0.3198, 0.6777, 0.3196, 0.6834, 0.2688, 0.6834, 0.2688, 0.6834, 0.3196, 0.6834, 0.3197, 0.6898, 0.2689, 0.691, 0.2693, 0.7076, 0.3207, 0.7091, 0.3204, 0.7138, 0.2689, 0.7133, 0.2689, 0.7133, 0.3204, 0.7138, 0.3204, 0.721, 0.269, 0.7218, 0.349, 0.6204, 0.2686, 0.6203, 0.2699, 0.6128, 0.35, 0.6147, 0.5038, 0.6023, 0.5731, 0.6015, 0.5743, 0.6104, 0.5048, 0.609, 0.3487, 0.7844, 0.4132, 0.7786, 0.4124, 0.7884, 0.3481, 0.7918, 0.3497, 0.5972, 0.4292, 0.5952, 0.4286, 0.6036, 0.3493, 0.6035, 0.3493, 0.6035, 0.4286, 0.6036, 0.4299, 0.611, 0.3503, 0.6091, 0.5025, 0.6196, 0.5768, 0.6188, 0.5758, 0.6275, 0.5018, 0.6261, 0.4113, 0.7768, 0.404, 0.7775, 0.3986, 0.7711, 0.3984, 0.7614, 0.4035, 0.7541, 0.4109, 0.7534, 0.4162, 0.7598, 0.4164, 0.7695, 0.336, 0.7587, 0.3984, 0.7614, 0.3986, 0.7711, 0.3361, 0.766, 0.3496, 0.6267, 0.2693, 0.6287, 0.2686, 0.6203, 0.349, 0.6204, 0.2762, 0.7791, 0.2842, 0.7806, 0.2892, 0.7886, 0.2884, 0.7984, 0.2822, 0.8043, 0.2743, 0.8029, 0.2692, 0.7949, 0.2701, 0.7851, 0.4285, 0.628, 0.3496, 0.6267, 0.349, 0.6204, 0.4278, 0.6197, 0.2691, 0.754, 0.336, 0.7587, 0.3361, 0.766, 0.2693, 0.7637, 0.4313, 0.6193, 0.5025, 0.6196, 0.5018, 0.6261, 0.4303, 0.628, 0.2685, 0.6042, 0.3493, 0.6035, 0.3503, 0.6091, 0.2698, 0.6116, 0.269, 0.5958, 0.3497, 0.5972, 0.3493, 0.6035, 0.2685, 0.6042, 0.2892, 0.7886, 0.3487, 0.7844, 0.3481, 0.7918, 0.2884, 0.7984, 0.431, 0.6021, 0.5038, 0.6023, 0.5048, 0.609, 0.4323, 0.611, 0.4278, 0.6197, 0.349, 0.6204, 0.35, 0.6147, 0.4291, 0.6122, 0.4975, 0.767, 0.4177, 0.7692, 0.4183, 0.7612, 0.498, 0.761, 0.498, 0.761, 0.4183, 0.7612, 0.4175, 0.7534, 0.4974, 0.7551, 0.3509, 0.5763, 0.2686, 0.5781, 0.2683, 0.5695, 0.3508, 0.5699, 0.3508, 0.5699, 0.2683, 0.5695, 0.2691, 0.5626, 0.3514, 0.5647, 0.4956, 0.7921, 0.4154, 0.7945, 0.4144, 0.7866, 0.4948, 0.7862, 0.4948, 0.7862, 0.4144, 0.7866, 0.4152, 0.7786, 0.4955, 0.7802, 0.4548, 0.5136, 0.4461, 0.5137, 0.4396, 0.5081, 0.4391, 0.5002, 0.445, 0.4946, 0.4538, 0.4946, 0.4603, 0.5001, 0.4607, 0.508, 0.351, 0.5803, 0.4326, 0.5786, 0.4324, 0.5872, 0.3509, 0.5868, 0.3509, 0.5868, 0.4324, 0.5872, 0.4334, 0.594, 0.3517, 0.5919, 0.4539, 0.4934, 0.4452, 0.4935, 0.4391, 0.4879, 0.4392, 0.48, 0.4454, 0.4744, 0.4542, 0.4743, 0.4603, 0.4799, 0.4602, 0.4878, 0.2684, 0.5878, 0.3509, 0.5868, 0.3517, 0.5919, 0.2695, 0.5946, 0.2686, 0.5792, 0.351, 0.5803, 0.3509, 0.5868, 0.2684, 0.5878, 0.5738, 0.7859, 0.4948, 0.7862, 0.4955, 0.7802, 0.5746, 0.778, 0.5748, 0.7938, 0.4956, 0.7921, 0.4948, 0.7862, 0.5738, 0.7859, 0.4323, 0.5689, 0.3508, 0.5699, 0.3514, 0.5647, 0.4331, 0.562, 0.4326, 0.5774, 0.3509, 0.5763, 0.3508, 0.5699, 0.4323, 0.5689, 0.5788, 0.7605, 0.498, 0.761, 0.4974, 0.7551, 0.578, 0.7528, 0.5782, 0.7685, 0.4975, 0.767, 0.498, 0.761, 0.5788, 0.7605])
me_sphere_001.materials.append(mat_patrick_body)
me_sphere_001.materials.append(mat_patrick_antenna)
me_sphere_001.use_remesh_fix_poles = True
me_sphere_001.use_remesh_preserve_attributes = False
me_sphere_001.use_mirror_vertex_groups = False
me_sphere_001.update()

# ---- objects
ob_patrick = bpy.data.objects.new('Patrick', me_sphere_001)

# ---- transforms, parenting, visibility, modifiers, constraints
ob_patrick.location = (-2.559, 1.715, 0.5048)
ob_patrick.rotation_euler = (0.0, -0.0, 3.142)
ob_patrick.scale = (0.1322, 0.1322, 0.1322)
ob_patrick.lineart.crease_threshold = 0.0

# ---- collection membership
col_collection.objects.link(ob_patrick)

# ---- scene / render settings (as saved in the file)
scene.frame_start = 1; scene.frame_end = 250; scene.frame_set(1)
scene.render.engine = 'CYCLES'
scene.cycles.use_denoising = False
scene.cycles.samples = 128
scene.cycles.sampling_pattern = 'TABULATED_SOBOL'
scene.cycles.use_adaptive_sampling = False
scene.cycles.use_light_tree = False
scene.cycles.bake_type = 'DIFFUSE'
scene.view_settings.view_transform = 'Filmic'
bpy.context.view_layer.update()

# ---- added for rendering (the .blend has no active camera and no usable light): camera, sun
cam_auto = bpy.data.cameras.new('AutoCamera')
cam_auto.lens = 50.0
cam_auto.sensor_width = 36.0
cam_auto.clip_end = 1000.0
ob_auto_camera = bpy.data.objects.new('AutoCamera', cam_auto)
scene.collection.objects.link(ob_auto_camera)
ob_auto_camera.location = (-0.256527, -1.04782, 2.47244)
ob_auto_camera.rotation_euler = (1.09748, -7.21219e-08, 0.694738)
scene.camera = ob_auto_camera
light_auto_sun = bpy.data.lights.new('AutoSun', 'SUN')
light_auto_sun.energy = 3.0
light_auto_sun.angle = 0.0523599
ob_auto_sun = bpy.data.objects.new('AutoSun', light_auto_sun)
scene.collection.objects.link(ob_auto_sun)
ob_auto_sun.rotation_euler = (0.872665, 0.174533, 0.523599)
bpy.context.view_layer.update()
